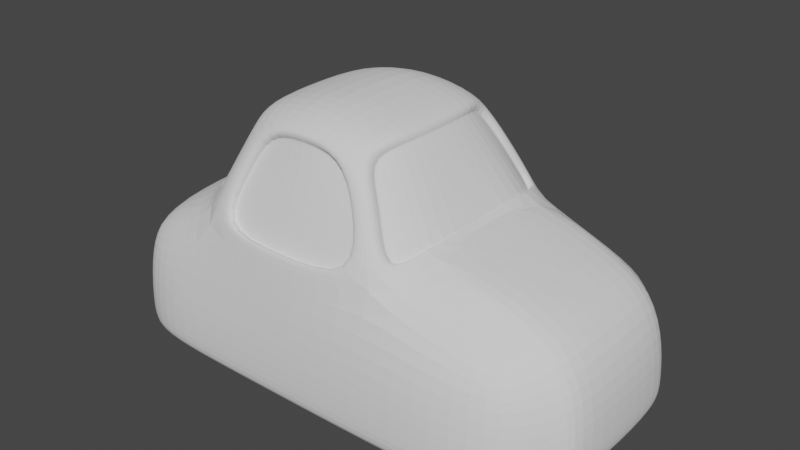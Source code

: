# Source: car_in_motion.blend  (saved by Blender 3.5.10; exported with 4.5.12 LTS)
import bpy
from mathutils import Matrix  # noqa: F401  (used for matrix-valued properties, if any)

bpy.ops.wm.read_factory_settings(use_empty=True)
scene = bpy.context.scene
scene.name = 'Scene'

# ---- collections
col_collection = bpy.data.collections.new('Collection'); scene.collection.children.link(col_collection)

# ---- world
world_world = bpy.data.worlds.new('World'); scene.world = world_world
world_world.use_nodes = True; world_world.node_tree.nodes.clear()
_N = world_world.node_tree.nodes; _L = world_world.node_tree.links
n0 = _N.new('ShaderNodeOutputWorld'); n0.name = 'World Output'; n0.location = (300, 300)
n1 = _N.new('ShaderNodeBackground'); n1.name = 'Background'; n1.location = (10, 300)
n1.inputs[0].default_value = (0.05088, 0.05088, 0.05088, 1.0)
_L.new(n1.outputs[0], n0.inputs[0])
n0.is_active_output = True
world_world.color = (0.05088, 0.05088, 0.05088)
world_world.use_sun_shadow = False
world_world.sun_shadow_jitter_overblur = 0.0

# ---- meshes
me_x = bpy.data.meshes.new('立方体')
me_x.from_pydata([(-0.928, 1.101, -0.3102), (-0.8687, 1.136, 1.05), (0.6093, 1.017, -0.3106), (0.5779, 1.017, 0.6715), (-0.05574, 1.101, -0.3102), (-0.005895, 1.026, 1.115), (-0.698, 0.8312, 1.867), (-0.2122, 0.7469, 1.868), (-1.393, 1.017, -0.3106), (-1.393, 1.017, 0.6715), (-0.928, 1.267, -0.0943), (0.6302, 1.101, -0.0943), (-0.06858, 1.267, -0.0943), (-1.436, 1.101, -0.0943), (-0.928, 0.0, -0.3094), (-1.057, 0.0, 1.326), (0.6906, 0.0, -0.3102), (0.08658, 0.0, 1.268), (-0.05199, 0.0, -0.3094), (-0.8779, 0.0, 1.887), (-0.1404, 0.0, 1.94), (-1.436, 0.0, -0.3102), (-1.436, 0.0, 0.781), (-1.524, 0.0, -0.0943), (-1.026, 0.7704, 1.299), (-0.928, 1.247, -0.2844), (-0.5145, 1.101, -0.3102), (0.3493, 1.091, 0.7837), (0.644, 1.086, -0.2844), (0.6766, 0.7357, -0.3103), (0.3675, 1.086, -0.3103), (-0.5134, 1.169, 1.046), (-0.06296, 1.247, -0.2844), (-0.8736, 0.5069, 1.884), (-0.5016, 0.8208, 1.921), (-0.7685, 0.9389, 1.561), (-0.1006, 0.8416, 1.567), (-1.429, 0.7357, 0.7622), (-1.429, 1.086, -0.2844), (-1.242, 1.091, 0.7837), (-1.236, 1.086, -0.3103), (-0.9299, 1.255, 0.3645), (0.6223, 1.086, 0.3289), (-0.06646, 1.255, 0.3645), (-1.429, 1.086, 0.3289), (-1.242, 1.247, -0.0943), (-1.513, 0.7465, -0.0943), (-0.5161, 1.267, -0.0943), (0.3405, 1.247, -0.0943), (-0.928, 0.7465, -0.3095), (0.6392, 0.7357, 0.7622), (0.08647, 0.707, 1.286), (-0.05246, 0.7465, -0.3095), (-0.1539, 0.5114, 1.937), (-1.429, 0.7357, -0.3103), (0.7482, 0.7465, -0.0943), (0.7798, 0.0, -0.2844), (-1.513, 0.0, -0.2844), (-1.242, 0.0, -0.3095), (-1.513, 0.0, 0.3431), (0.08653, 0.0, 1.218), (-0.4939, 0.0, 2.157), (-0.514, 0.0, -0.3094), (-0.01822, 0.0, 1.553), (0.3875, 0.0, -0.3095), (-1.262, 0.0, 0.9978), (-1.258, 0.7451, 0.9715), (0.3413, 1.228, 0.3438), (-0.5158, 1.263, 0.3685), (-0.9898, 0.0, 1.553), (-1.057, 0.0, 1.275), (-1.502, 0.7438, 0.3395), (-1.24, 1.226, -0.2844), (-1.241, 1.228, 0.3438), (-1.502, 0.7438, -0.2844), (-0.5154, 1.247, -0.2844), (0.3546, 1.226, -0.2844), (0.7627, 0.6677, -0.2844), (-1.24, 0.7438, -0.3096), (-0.4975, 0.5217, 2.145), (-0.5141, 0.7465, -0.3095), (0.3745, 0.7451, 0.9715), (-0.1405, 0.0, 1.89), (0.3838, 0.7438, -0.3096), (0.7367, 0.7438, 0.3395), (0.6996, 0.6427, 0.864), (0.7124, 0.0, 0.8827), (0.1333, 0.0, 1.245), (0.8086, 0.6768, 0.007443), (0.8255, 0.0, 0.007443), (0.8217, 0.0, -0.214), (0.4412, 0.0, 1.1), (0.8137, 0.0, 0.4448), (0.8045, 0.6743, -0.214), (0.4349, 0.6568, 1.073), (0.7971, 0.6471, 0.4412), (-0.3027, 0.8297, 1.866), (-0.1949, 0.9206, 1.568), (-0.08271, 1.134, 1.05), (0.1166, 0.6971, 1.223), (0.1074, 0.0, 1.201), (-0.1823, 0.5163, 2.001), (-0.1643, 0.0, 2.006), (-0.9652, 0.9451, 1.211), (-0.5136, 1.193, 0.9832), (-0.00319, 1.147, 0.9872), (-0.8322, 0.7139, 1.828), (-0.5015, 0.7989, 1.983), (-0.2543, 0.798, 1.917), (-0.8966, 0.815, 1.542), (-0.1316, 0.903, 1.58), (-1.087, 0.0, 1.201), (-1.073, 0.7515, 1.179), (-0.947, 1.147, 0.9872), (-0.8309, 0.0, 2.006), (-0.8198, 0.5163, 2.001), (-0.7518, 0.798, 1.917), (-0.8327, 0.9226, 1.568), (0.08653, 0.0, 1.223), (-0.1405, 0.0, 1.895), (-1.057, 0.0, 1.281), (-0.8779, 0.0, 1.842), (-0.5135, 1.112, 1.001), (-0.7686, 0.8815, 1.516), (-0.5017, 0.8215, 1.876), (-0.195, 0.8632, 1.523), (0.08641, 0.6496, 1.241), (-0.1007, 0.7842, 1.522), (-0.154, 0.4541, 1.892), (-1.026, 0.713, 1.254), (-0.8736, 0.4495, 1.839), (-0.8967, 0.7576, 1.497), (-0.2123, 0.6895, 1.823), (-0.005946, 0.9686, 1.07), (-0.8688, 1.078, 1.005), (-0.08276, 1.077, 1.005), (-0.6981, 0.7738, 1.822), (-0.3027, 0.7724, 1.821), (-0.9652, 0.8877, 1.166), (-0.8323, 0.6566, 1.783), (-0.8779, 0.0, 1.837), (-0.5135, 1.105, 0.9953), (-0.51, 0.9254, 1.532), (-0.7686, 0.8748, 1.51), (-0.5017, 0.8148, 1.871), (-0.195, 0.8565, 1.518), (0.08641, 0.6429, 1.236), (-0.03806, 0.555, 1.546), (-0.1007, 0.7775, 1.517), (-0.154, 0.4473, 1.886), (-1.026, 0.7063, 1.248), (-0.9707, 0.5832, 1.546), (-0.8736, 0.4428, 1.834), (-0.8967, 0.7509, 1.492), (-0.2123, 0.6828, 1.818), (-0.005952, 0.9619, 1.065), (-0.8688, 1.071, 0.9999), (-0.08276, 1.07, 1.0), (-0.6981, 0.7671, 1.817), (-0.3027, 0.7657, 1.816), (-0.9652, 0.881, 1.161), (-0.8323, 0.6499, 1.777)], [], [(111, 112, 66, 65), (112, 113, 39, 66), (66, 39, 9, 37), (65, 66, 37, 22), (12, 43, 67, 48), (43, 105, 27, 67), (67, 27, 3, 42), (48, 67, 42, 11), (10, 41, 68, 47), (41, 113, 104, 68), (68, 104, 105, 43), (47, 68, 43, 12), (109, 103, 138, 131), (96, 97, 125, 137), (7, 53, 128, 132), (106, 109, 131, 139), (1, 35, 123, 134), (17, 51, 126, 118), (33, 106, 139, 130), (35, 6, 136, 123), (23, 59, 71, 46), (59, 22, 37, 71), (71, 37, 9, 44), (46, 71, 44, 13), (10, 25, 72, 45), (25, 0, 40, 72), (72, 40, 8, 38), (45, 72, 38, 13), (113, 41, 73, 39), (41, 10, 45, 73), (73, 45, 13, 44), (39, 73, 44, 9), (21, 57, 74, 54), (57, 23, 46, 74), (74, 46, 13, 38), (54, 74, 38, 8), (0, 25, 75, 26), (25, 10, 47, 75), (75, 47, 12, 32), (26, 75, 32, 4), (4, 32, 76, 30), (32, 12, 48, 76), (76, 48, 11, 28), (30, 76, 28, 2), (2, 28, 77, 29), (28, 11, 55, 77), (55, 84, 95, 88), (29, 77, 56, 16), (0, 49, 78, 40), (49, 14, 58, 78), (78, 58, 21, 54), (40, 78, 54, 8), (108, 107, 79, 101), (107, 116, 115, 79), (79, 115, 114, 61), (101, 79, 61, 102), (0, 26, 80, 49), (26, 4, 52, 80), (80, 52, 18, 62), (49, 80, 62, 14), (3, 27, 81, 50), (27, 105, 99, 81), (81, 99, 94), (56, 77, 93, 90), (51, 5, 133, 126), (19, 33, 130, 121), (34, 96, 137, 124), (5, 36, 127, 133), (4, 30, 83, 52), (30, 2, 29, 83), (83, 29, 16, 64), (52, 83, 64, 18), (11, 42, 84, 55), (42, 3, 50, 84), (50, 81, 94, 85), (84, 50, 85, 95), (93, 88, 89, 90), (94, 99, 87, 91), (85, 94, 91, 86), (95, 85, 86, 92), (88, 95, 92, 89), (77, 55, 88, 93), (99, 100, 87), (7, 36, 110, 108), (36, 5, 105, 110), (5, 51, 99, 105), (51, 17, 100, 99), (53, 7, 108, 101), (20, 53, 101, 102), (1, 31, 104, 113), (31, 98, 105, 104), (34, 6, 116, 107), (96, 34, 107, 108), (6, 35, 117, 116), (35, 1, 113, 117), (97, 96, 108, 110), (98, 97, 110, 105), (15, 24, 112, 111), (24, 103, 113, 112), (33, 19, 114, 115), (106, 33, 115, 116), (109, 106, 116, 117), (103, 109, 117, 113), (122, 134, 156, 141), (125, 135, 157, 145), (128, 119, 82, 149), (137, 125, 145, 159), (131, 138, 160, 153), (132, 128, 149, 154), (134, 123, 143, 156), (139, 131, 153, 161), (118, 126, 146, 60), (123, 136, 158, 143), (130, 139, 161, 152), (126, 133, 155, 146), (53, 20, 119, 128), (97, 98, 135, 125), (31, 1, 134, 122), (98, 31, 122, 135), (24, 15, 120, 129), (36, 7, 132, 127), (6, 34, 124, 136), (103, 24, 129, 138), (157, 141, 142, 145), (141, 156, 143, 142), (142, 143, 158, 144), (145, 142, 144, 159), (60, 146, 147, 63), (146, 155, 148, 147), (147, 148, 154, 149), (63, 147, 149, 82), (160, 150, 151, 153), (150, 70, 69, 151), (151, 69, 140, 152), (153, 151, 152, 161), (129, 120, 70, 150), (135, 122, 141, 157), (127, 132, 154, 148), (138, 129, 150, 160), (136, 124, 144, 158), (133, 127, 148, 155), (121, 130, 152, 140), (124, 137, 159, 144)])
_uv = me_x.uv_layers.new(name='UV 贴图')
_uv.uv.foreach_set('vector', [0.625, 0.125, 0.6235, 0.1871, 0.6205, 0.185, 0.625, 0.125, 0.6235, 0.1871, 0.61, 0.2502, 0.603, 0.2296, 0.6205, 0.185, 0.6205, 0.185, 0.603, 0.2296, 0.5938, 0.2188, 0.6041, 0.1835, 0.625, 0.125, 0.6205, 0.185, 0.6041, 0.1835, 0.625, 0.125, 0.5, 0.3762, 0.5621, 0.3763, 0.5625, 0.4384, 0.5, 0.4384, 0.5621, 0.3763, 0.625, 0.3768, 0.625, 0.4384, 0.5625, 0.4384, 0.5625, 0.4384, 0.625, 0.4384, 0.625, 0.5, 0.5625, 0.5003, 0.5, 0.4384, 0.5625, 0.4384, 0.5625, 0.5003, 0.5, 0.5003, 0.5, 0.2711, 0.5605, 0.269, 0.5605, 0.3156, 0.5, 0.316, 0.5605, 0.269, 0.61, 0.2502, 0.6065, 0.3139, 0.5605, 0.3156, 0.5605, 0.3156, 0.6065, 0.3139, 0.625, 0.3768, 0.5621, 0.3763, 0.5, 0.316, 0.5605, 0.3156, 0.5621, 0.3763, 0.5, 0.3762, 0.6236, 0.2235, 0.618, 0.2266, 0.618, 0.2266, 0.6236, 0.2235, 0.6249, 0.3613, 0.6245, 0.366, 0.6245, 0.366, 0.6249, 0.3613, 0.7511, 0.5156, 0.7625, 0.5649, 0.7625, 0.5649, 0.7511, 0.5156, 0.6247, 0.2209, 0.6236, 0.2235, 0.6236, 0.2235, 0.6247, 0.2209, 0.6109, 0.2604, 0.6231, 0.263, 0.6231, 0.263, 0.6109, 0.2604, 0.7482, 0.625, 0.7337, 0.5603, 0.7337, 0.5603, 0.7482, 0.625, 0.625, 0.1771, 0.6247, 0.2209, 0.6247, 0.2209, 0.625, 0.1771, 0.6231, 0.263, 0.6247, 0.2658, 0.6247, 0.2658, 0.6231, 0.263, 0.5, 0.125, 0.5625, 0.125, 0.56, 0.1846, 0.5, 0.1849, 0.5625, 0.125, 0.625, 0.125, 0.6041, 0.1835, 0.56, 0.1846, 0.56, 0.1846, 0.6041, 0.1835, 0.5938, 0.2188, 0.5585, 0.2274, 0.5, 0.1849, 0.56, 0.1846, 0.5585, 0.2274, 0.5, 0.2292, 0.5, 0.2711, 0.4375, 0.2694, 0.4375, 0.25, 0.5, 0.25, 0.4375, 0.2694, 0.375, 0.25, 0.375, 0.25, 0.4375, 0.25, 0.4375, 0.25, 0.375, 0.25, 0.375, 0.25, 0.4375, 0.2309, 0.5, 0.25, 0.4375, 0.25, 0.4375, 0.2309, 0.5, 0.2292, 0.61, 0.2502, 0.5605, 0.269, 0.5597, 0.2475, 0.603, 0.2296, 0.5605, 0.269, 0.5, 0.2711, 0.5, 0.25, 0.5597, 0.2475, 0.5597, 0.2475, 0.5, 0.25, 0.5, 0.2292, 0.5585, 0.2274, 0.603, 0.2296, 0.5597, 0.2475, 0.5585, 0.2274, 0.5938, 0.2188, 0.375, 0.125, 0.4375, 0.125, 0.4375, 0.1853, 0.375, 0.1875, 0.4375, 0.125, 0.5, 0.125, 0.5, 0.1849, 0.4375, 0.1853, 0.4375, 0.1853, 0.5, 0.1849, 0.5, 0.2292, 0.4375, 0.2309, 0.375, 0.1875, 0.4375, 0.1853, 0.4375, 0.2309, 0.375, 0.25, 0.375, 0.25, 0.4375, 0.2694, 0.4375, 0.3156, 0.375, 0.3134, 0.4375, 0.2694, 0.5, 0.2711, 0.5, 0.316, 0.4375, 0.3156, 0.4375, 0.3156, 0.5, 0.316, 0.5, 0.3762, 0.4375, 0.3763, 0.375, 0.3134, 0.4375, 0.3156, 0.4375, 0.3763, 0.375, 0.3768, 0.375, 0.3768, 0.4375, 0.3763, 0.4375, 0.4384, 0.375, 0.4384, 0.4375, 0.3763, 0.5, 0.3762, 0.5, 0.4384, 0.4375, 0.4384, 0.4375, 0.4384, 0.5, 0.4384, 0.5, 0.5003, 0.4375, 0.5003, 0.375, 0.4384, 0.4375, 0.4384, 0.4375, 0.5003, 0.375, 0.5, 0.375, 0.5, 0.4375, 0.5003, 0.4375, 0.5625, 0.3753, 0.5625, 0.4375, 0.5003, 0.5, 0.5003, 0.5, 0.5625, 0.4375, 0.5625, 0.5, 0.5625, 0.5625, 0.5625, 0.5625, 0.5625, 0.5, 0.5625, 0.3753, 0.5625, 0.4375, 0.5625, 0.4375, 0.625, 0.375, 0.625, 0.125, 0.5, 0.1426, 0.5625, 0.1268, 0.5625, 0.125, 0.5, 0.1426, 0.5625, 0.125, 0.625, 0.125, 0.625, 0.1268, 0.5625, 0.1268, 0.5625, 0.125, 0.625, 0.125, 0.625, 0.125, 0.5625, 0.125, 0.5, 0.1268, 0.5625, 0.125, 0.5625, 0.125, 0.5, 0.7482, 0.5, 0.8116, 0.5, 0.8133, 0.5625, 0.7658, 0.5625, 0.8116, 0.5, 0.875, 0.5, 0.875, 0.5625, 0.8133, 0.5625, 0.8133, 0.5625, 0.875, 0.5625, 0.875, 0.625, 0.8116, 0.625, 0.7658, 0.5625, 0.8133, 0.5625, 0.8116, 0.625, 0.7482, 0.625, 0.125, 0.5, 0.1884, 0.5, 0.1901, 0.5625, 0.1426, 0.5625, 0.1884, 0.5, 0.2518, 0.5, 0.2513, 0.5625, 0.1901, 0.5625, 0.1901, 0.5625, 0.2513, 0.5625, 0.2518, 0.625, 0.1884, 0.625, 0.1426, 0.5625, 0.1901, 0.5625, 0.1884, 0.625, 0.125, 0.625, 0.625, 0.5, 0.6866, 0.5, 0.6848, 0.5625, 0.6247, 0.5625, 0.6866, 0.5, 0.7482, 0.5, 0.7311, 0.5625, 0.6848, 0.5625, 0.6848, 0.5625, 0.7311, 0.5625, 0.6848, 0.5625, 0.4375, 0.625, 0.4375, 0.5625, 0.4375, 0.5625, 0.4375, 0.625, 0.7337, 0.5603, 0.7452, 0.5118, 0.7452, 0.5118, 0.7337, 0.5603, 0.625, 0.125, 0.625, 0.1771, 0.625, 0.1771, 0.625, 0.125, 0.6247, 0.3134, 0.6249, 0.3613, 0.6249, 0.3613, 0.6247, 0.3134, 0.7452, 0.5118, 0.7478, 0.5151, 0.7478, 0.5151, 0.7452, 0.5118, 0.2518, 0.5, 0.3134, 0.5, 0.3134, 0.5625, 0.2513, 0.5625, 0.3134, 0.5, 0.375, 0.5, 0.3753, 0.5625, 0.3134, 0.5625, 0.3134, 0.5625, 0.3753, 0.5625, 0.375, 0.625, 0.3134, 0.625, 0.2513, 0.5625, 0.3134, 0.5625, 0.3134, 0.625, 0.2518, 0.625, 0.5, 0.5003, 0.5625, 0.5003, 0.5625, 0.5625, 0.5, 0.5625, 0.5625, 0.5003, 0.625, 0.5, 0.6247, 0.5625, 0.5625, 0.5625, 0.6247, 0.5625, 0.6848, 0.5625, 0.6848, 0.5625, 0.6247, 0.5625, 0.5625, 0.5625, 0.6247, 0.5625, 0.6247, 0.5625, 0.5625, 0.5625, 0.4375, 0.5625, 0.5, 0.5625, 0.5, 0.625, 0.4375, 0.625, 0.6848, 0.5625, 0.7311, 0.5625, 0.7482, 0.625, 0.6866, 0.625, 0.6247, 0.5625, 0.6848, 0.5625, 0.6866, 0.625, 0.625, 0.625, 0.5625, 0.5625, 0.6247, 0.5625, 0.625, 0.625, 0.5625, 0.625, 0.5, 0.5625, 0.5625, 0.5625, 0.5625, 0.625, 0.5, 0.625, 0.4375, 0.5625, 0.5, 0.5625, 0.5, 0.5625, 0.4375, 0.5625, 0.7311, 0.5625, 0.7482, 0.625, 0.7482, 0.625, 0.7511, 0.5156, 0.7478, 0.5151, 0.7482, 0.5, 0.7482, 0.5, 0.7478, 0.5151, 0.7452, 0.5118, 0.7482, 0.5, 0.7482, 0.5, 0.7452, 0.5118, 0.7337, 0.5603, 0.7311, 0.5625, 0.7482, 0.5, 0.7337, 0.5603, 0.7482, 0.625, 0.7482, 0.625, 0.7311, 0.5625, 0.7625, 0.5649, 0.7511, 0.5156, 0.7482, 0.5, 0.7658, 0.5625, 0.7482, 0.625, 0.7625, 0.5649, 0.7658, 0.5625, 0.7482, 0.625, 0.6109, 0.2604, 0.6083, 0.3138, 0.6065, 0.3139, 0.61, 0.2502, 0.6083, 0.3138, 0.6229, 0.3682, 0.625, 0.3768, 0.6065, 0.3139, 0.6247, 0.3134, 0.6247, 0.2658, 0.625, 0.25, 0.625, 0.3134, 0.6249, 0.3613, 0.6247, 0.3134, 0.625, 0.3134, 0.625, 0.3768, 0.6247, 0.2658, 0.6231, 0.263, 0.6235, 0.2503, 0.625, 0.25, 0.6231, 0.263, 0.6109, 0.2604, 0.61, 0.2502, 0.6235, 0.2503, 0.6245, 0.366, 0.6249, 0.3613, 0.625, 0.3768, 0.625, 0.3768, 0.6229, 0.3682, 0.6245, 0.366, 0.625, 0.3768, 0.625, 0.3768, 0.625, 0.125, 0.6229, 0.1966, 0.6235, 0.1871, 0.625, 0.125, 0.6229, 0.1966, 0.618, 0.2266, 0.61, 0.2502, 0.6235, 0.1871, 0.625, 0.1771, 0.625, 0.125, 0.625, 0.125, 0.625, 0.1875, 0.6247, 0.2209, 0.625, 0.1771, 0.625, 0.1875, 0.625, 0.25, 0.6236, 0.2235, 0.6247, 0.2209, 0.625, 0.25, 0.6235, 0.2503, 0.618, 0.2266, 0.6236, 0.2235, 0.6235, 0.2503, 0.61, 0.2502, 0.6083, 0.3138, 0.6109, 0.2604, 0.6109, 0.2604, 0.6083, 0.3138, 0.6245, 0.366, 0.6229, 0.3682, 0.6229, 0.3682, 0.6245, 0.366, 0.7625, 0.5649, 0.7482, 0.625, 0.7482, 0.625, 0.7625, 0.5649, 0.6249, 0.3613, 0.6245, 0.366, 0.6245, 0.366, 0.6249, 0.3613, 0.6236, 0.2235, 0.618, 0.2266, 0.618, 0.2266, 0.6236, 0.2235, 0.7511, 0.5156, 0.7625, 0.5649, 0.7625, 0.5649, 0.7511, 0.5156, 0.6109, 0.2604, 0.6231, 0.263, 0.6231, 0.263, 0.6109, 0.2604, 0.6247, 0.2209, 0.6236, 0.2235, 0.6236, 0.2235, 0.6247, 0.2209, 0.7482, 0.625, 0.7337, 0.5603, 0.7337, 0.5603, 0.7482, 0.625, 0.6231, 0.263, 0.6247, 0.2658, 0.6247, 0.2658, 0.6231, 0.263, 0.625, 0.1771, 0.6247, 0.2209, 0.6247, 0.2209, 0.625, 0.1771, 0.7337, 0.5603, 0.7452, 0.5118, 0.7452, 0.5118, 0.7337, 0.5603, 0.7625, 0.5649, 0.7482, 0.625, 0.7482, 0.625, 0.7625, 0.5649, 0.6245, 0.366, 0.6229, 0.3682, 0.6229, 0.3682, 0.6245, 0.366, 0.6083, 0.3138, 0.6109, 0.2604, 0.6109, 0.2604, 0.6083, 0.3138, 0.6229, 0.3682, 0.6083, 0.3138, 0.6083, 0.3138, 0.6229, 0.3682, 0.6229, 0.1966, 0.625, 0.125, 0.625, 0.125, 0.6229, 0.1966, 0.7478, 0.5151, 0.7511, 0.5156, 0.7511, 0.5156, 0.7478, 0.5151, 0.6247, 0.2658, 0.6247, 0.3134, 0.6247, 0.3134, 0.6247, 0.2658, 0.618, 0.2266, 0.6229, 0.1966, 0.6229, 0.1966, 0.618, 0.2266, 0.6229, 0.3682, 0.6083, 0.3138, 0.623, 0.3134, 0.6245, 0.366, 0.6083, 0.3138, 0.6109, 0.2604, 0.6231, 0.263, 0.623, 0.3134, 0.623, 0.3134, 0.6231, 0.263, 0.6247, 0.2658, 0.6247, 0.3134, 0.6245, 0.366, 0.623, 0.3134, 0.6247, 0.3134, 0.6249, 0.3613, 0.7482, 0.625, 0.7337, 0.5603, 0.7482, 0.5625, 0.7482, 0.625, 0.7337, 0.5603, 0.7452, 0.5118, 0.7478, 0.5151, 0.7482, 0.5625, 0.7482, 0.5625, 0.7478, 0.5151, 0.7511, 0.5156, 0.7625, 0.5649, 0.7482, 0.625, 0.7482, 0.5625, 0.7625, 0.5649, 0.7482, 0.625, 0.618, 0.2266, 0.6229, 0.1966, 0.6247, 0.1875, 0.6236, 0.2235, 0.6229, 0.1966, 0.625, 0.125, 0.625, 0.125, 0.6247, 0.1875, 0.6247, 0.1875, 0.625, 0.125, 0.625, 0.125, 0.625, 0.1771, 0.6236, 0.2235, 0.6247, 0.1875, 0.625, 0.1771, 0.6247, 0.2209, 0.6229, 0.1966, 0.625, 0.125, 0.625, 0.125, 0.6229, 0.1966, 0.6229, 0.3682, 0.6083, 0.3138, 0.6083, 0.3138, 0.6229, 0.3682, 0.7478, 0.5151, 0.7511, 0.5156, 0.7511, 0.5156, 0.7478, 0.5151, 0.618, 0.2266, 0.6229, 0.1966, 0.6229, 0.1966, 0.618, 0.2266, 0.6247, 0.2658, 0.6247, 0.3134, 0.6247, 0.3134, 0.6247, 0.2658, 0.7452, 0.5118, 0.7478, 0.5151, 0.7478, 0.5151, 0.7452, 0.5118, 0.625, 0.125, 0.625, 0.1771, 0.625, 0.1771, 0.625, 0.125, 0.6247, 0.3134, 0.6249, 0.3613, 0.6249, 0.3613, 0.6247, 0.3134])
me_x.update()

# ---- objects
ob_x = bpy.data.objects.new('立方体', me_x)

# ---- transforms, parenting, visibility, modifiers, constraints
ob_x.location = (0.0, 0.0, 0.0)
ob_x.scale = (5.258, 2.75, 2.74)
_m = ob_x.modifiers.new('镜像', 'MIRROR')
_m.use_axis = (False, True, False)
_m.use_clip = True
_m = ob_x.modifiers.new('Subdivision', 'SUBSURF')
_m.levels = 2

# ---- collection membership
col_collection.objects.link(ob_x)

# ---- scene / render settings (as saved in the file)
scene.frame_start = 1; scene.frame_end = 250; scene.frame_set(1)
scene.render.engine = 'BLENDER_EEVEE_NEXT'
scene.cycles.sampling_pattern = 'TABULATED_SOBOL'
scene.view_settings.view_transform = 'Filmic'
bpy.context.view_layer.update()

# ---- added for rendering (the .blend has no active camera and no usable light): camera, sun
cam_auto = bpy.data.cameras.new('AutoCamera')
cam_auto.lens = 50.0
cam_auto.sensor_width = 36.0
cam_auto.clip_end = 1000.0
ob_auto_camera = bpy.data.objects.new('AutoCamera', cam_auto)
scene.collection.objects.link(ob_auto_camera)
ob_auto_camera.location = (12.7017, -17.4445, 14.1593)
ob_auto_camera.rotation_euler = (1.09748, -7.21219e-08, 0.694738)
scene.camera = ob_auto_camera
light_auto_sun = bpy.data.lights.new('AutoSun', 'SUN')
light_auto_sun.energy = 3.0
light_auto_sun.angle = 0.0523599
ob_auto_sun = bpy.data.objects.new('AutoSun', light_auto_sun)
scene.collection.objects.link(ob_auto_sun)
ob_auto_sun.rotation_euler = (0.872665, 0.174533, 0.523599)
bpy.context.view_layer.update()
